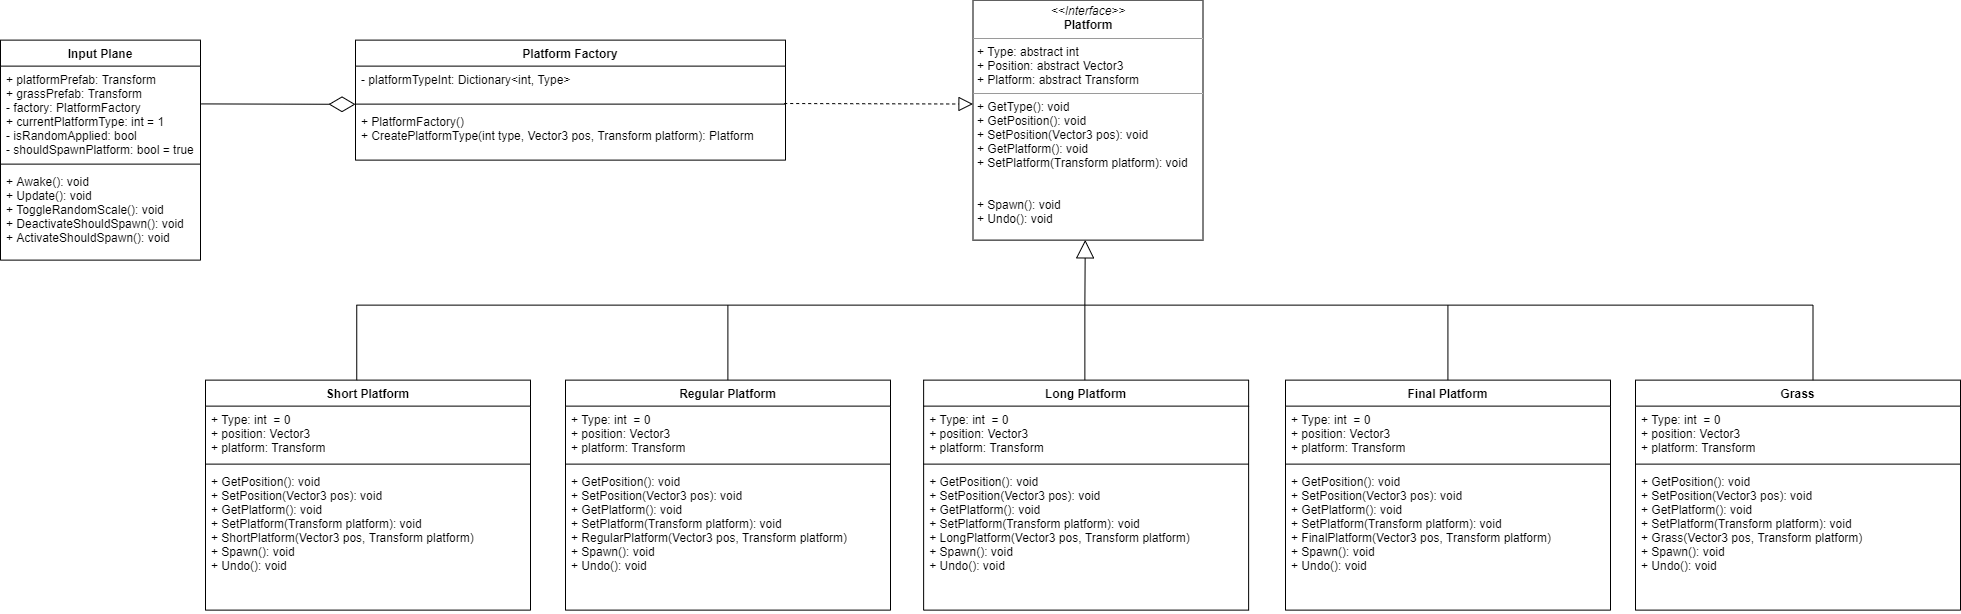

The diagram above was exported from draw.io. Its source (the exported page's mxGraphModel, read from the mxfile embedded in the PNG):
<mxGraphModel dx="2370" dy="1270" grid="1" gridSize="10" guides="1" tooltips="1" connect="1" arrows="1" fold="1" page="1" pageScale="1" pageWidth="850" pageHeight="1100" math="0" shadow="0">
  <root>
    <mxCell id="0" />
    <mxCell id="1" parent="0" />
    <mxCell id="45sjuuWuwJmDIQm4wWrG-6" value="" style="endArrow=block;endSize=16;endFill=0;html=1;rounded=0;strokeColor=default;exitX=0;exitY=0.5;exitDx=0;exitDy=0;exitPerimeter=0;strokeWidth=1;entryX=0.488;entryY=0.999;entryDx=0;entryDy=0;entryPerimeter=0;" parent="1" edge="1" target="45sjuuWuwJmDIQm4wWrG-27" source="Q2RP31XxFkH5XtDYa2gJ-1">
      <mxGeometry width="160" relative="1" as="geometry">
        <mxPoint x="1295.3349999999998" y="528.625" as="sourcePoint" />
        <mxPoint x="1295" y="465.62" as="targetPoint" />
      </mxGeometry>
    </mxCell>
    <mxCell id="45sjuuWuwJmDIQm4wWrG-27" value="&lt;p style=&quot;margin: 0px ; margin-top: 4px ; text-align: center&quot;&gt;&lt;i&gt;&amp;lt;&amp;lt;Interface&amp;gt;&amp;gt;&lt;/i&gt;&lt;br&gt;&lt;b&gt;Platform&lt;/b&gt;&lt;/p&gt;&lt;hr size=&quot;1&quot;&gt;&lt;p style=&quot;margin: 0px ; margin-left: 4px&quot;&gt;+ Type: abstract int&lt;br&gt;+ Position: abstract Vector3&lt;/p&gt;&lt;p style=&quot;margin: 0px ; margin-left: 4px&quot;&gt;+ Platform: abstract Transform&lt;/p&gt;&lt;hr size=&quot;1&quot;&gt;&lt;p style=&quot;margin: 0px ; margin-left: 4px&quot;&gt;+ GetType(): void&lt;/p&gt;&lt;p style=&quot;margin: 0px ; margin-left: 4px&quot;&gt;+ GetPosition(): void&lt;/p&gt;&lt;p style=&quot;margin: 0px ; margin-left: 4px&quot;&gt;+ SetPosition(Vector3 pos): void&lt;/p&gt;&lt;p style=&quot;margin: 0px ; margin-left: 4px&quot;&gt;+ GetPlatform(): void&lt;/p&gt;&lt;p style=&quot;margin: 0px ; margin-left: 4px&quot;&gt;+ SetPlatform(Transform platform): void&lt;/p&gt;&lt;p style=&quot;margin: 0px ; margin-left: 4px&quot;&gt;&lt;br&gt;&lt;/p&gt;&lt;p style=&quot;margin: 0px ; margin-left: 4px&quot;&gt;&lt;br&gt;&lt;/p&gt;&lt;p style=&quot;margin: 0px ; margin-left: 4px&quot;&gt;+ Spawn(): void&lt;br&gt;+ Undo(): void&lt;/p&gt;" style="verticalAlign=top;align=left;overflow=fill;fontSize=12;fontFamily=Helvetica;html=1;strokeWidth=1;" parent="1" vertex="1">
      <mxGeometry x="1182.5" y="225.62" width="230" height="240" as="geometry" />
    </mxCell>
    <mxCell id="45sjuuWuwJmDIQm4wWrG-28" value="Regular Platform" style="swimlane;fontStyle=1;align=center;verticalAlign=top;childLayout=stackLayout;horizontal=1;startSize=26;horizontalStack=0;resizeParent=1;resizeParentMax=0;resizeLast=0;collapsible=1;marginBottom=0;strokeWidth=1;" parent="1" vertex="1">
      <mxGeometry x="775" y="605.62" width="325" height="230" as="geometry" />
    </mxCell>
    <mxCell id="45sjuuWuwJmDIQm4wWrG-29" value="+ Type: int  = 0&#10;+ position: Vector3&#10;+ platform: Transform&#10;" style="text;strokeColor=none;fillColor=none;align=left;verticalAlign=top;spacingLeft=4;spacingRight=4;overflow=hidden;rotatable=0;points=[[0,0.5],[1,0.5]];portConstraint=eastwest;" parent="45sjuuWuwJmDIQm4wWrG-28" vertex="1">
      <mxGeometry y="26" width="325" height="54" as="geometry" />
    </mxCell>
    <mxCell id="45sjuuWuwJmDIQm4wWrG-30" value="" style="line;strokeWidth=1;fillColor=none;align=left;verticalAlign=middle;spacingTop=-1;spacingLeft=3;spacingRight=3;rotatable=0;labelPosition=right;points=[];portConstraint=eastwest;" parent="45sjuuWuwJmDIQm4wWrG-28" vertex="1">
      <mxGeometry y="80" width="325" height="8" as="geometry" />
    </mxCell>
    <mxCell id="45sjuuWuwJmDIQm4wWrG-31" value="+ GetPosition(): void&#10;+ SetPosition(Vector3 pos): void&#10;+ GetPlatform(): void&#10;+ SetPlatform(Transform platform): void&#10;+ RegularPlatform(Vector3 pos, Transform platform)&#10;+ Spawn(): void&#10;+ Undo(): void" style="text;strokeColor=none;fillColor=none;align=left;verticalAlign=top;spacingLeft=4;spacingRight=4;overflow=hidden;rotatable=0;points=[[0,0.5],[1,0.5]];portConstraint=eastwest;" parent="45sjuuWuwJmDIQm4wWrG-28" vertex="1">
      <mxGeometry y="88" width="325" height="142" as="geometry" />
    </mxCell>
    <mxCell id="45sjuuWuwJmDIQm4wWrG-32" value="Short Platform" style="swimlane;fontStyle=1;align=center;verticalAlign=top;childLayout=stackLayout;horizontal=1;startSize=26;horizontalStack=0;resizeParent=1;resizeParentMax=0;resizeLast=0;collapsible=1;marginBottom=0;strokeWidth=1;" parent="1" vertex="1">
      <mxGeometry x="415" y="605.62" width="325" height="230" as="geometry" />
    </mxCell>
    <mxCell id="45sjuuWuwJmDIQm4wWrG-33" value="+ Type: int  = 0&#10;+ position: Vector3&#10;+ platform: Transform&#10;" style="text;strokeColor=none;fillColor=none;align=left;verticalAlign=top;spacingLeft=4;spacingRight=4;overflow=hidden;rotatable=0;points=[[0,0.5],[1,0.5]];portConstraint=eastwest;" parent="45sjuuWuwJmDIQm4wWrG-32" vertex="1">
      <mxGeometry y="26" width="325" height="54" as="geometry" />
    </mxCell>
    <mxCell id="45sjuuWuwJmDIQm4wWrG-34" value="" style="line;strokeWidth=1;fillColor=none;align=left;verticalAlign=middle;spacingTop=-1;spacingLeft=3;spacingRight=3;rotatable=0;labelPosition=right;points=[];portConstraint=eastwest;" parent="45sjuuWuwJmDIQm4wWrG-32" vertex="1">
      <mxGeometry y="80" width="325" height="8" as="geometry" />
    </mxCell>
    <mxCell id="45sjuuWuwJmDIQm4wWrG-35" value="+ GetPosition(): void&#10;+ SetPosition(Vector3 pos): void&#10;+ GetPlatform(): void&#10;+ SetPlatform(Transform platform): void&#10;+ ShortPlatform(Vector3 pos, Transform platform)&#10;+ Spawn(): void&#10;+ Undo(): void" style="text;strokeColor=none;fillColor=none;align=left;verticalAlign=top;spacingLeft=4;spacingRight=4;overflow=hidden;rotatable=0;points=[[0,0.5],[1,0.5]];portConstraint=eastwest;" parent="45sjuuWuwJmDIQm4wWrG-32" vertex="1">
      <mxGeometry y="88" width="325" height="142" as="geometry" />
    </mxCell>
    <mxCell id="45sjuuWuwJmDIQm4wWrG-36" value="Long Platform" style="swimlane;fontStyle=1;align=center;verticalAlign=top;childLayout=stackLayout;horizontal=1;startSize=26;horizontalStack=0;resizeParent=1;resizeParentMax=0;resizeLast=0;collapsible=1;marginBottom=0;strokeWidth=1;" parent="1" vertex="1">
      <mxGeometry x="1133.13" y="605.62" width="325" height="230" as="geometry" />
    </mxCell>
    <mxCell id="45sjuuWuwJmDIQm4wWrG-37" value="+ Type: int  = 0&#10;+ position: Vector3&#10;+ platform: Transform&#10;" style="text;strokeColor=none;fillColor=none;align=left;verticalAlign=top;spacingLeft=4;spacingRight=4;overflow=hidden;rotatable=0;points=[[0,0.5],[1,0.5]];portConstraint=eastwest;" parent="45sjuuWuwJmDIQm4wWrG-36" vertex="1">
      <mxGeometry y="26" width="325" height="54" as="geometry" />
    </mxCell>
    <mxCell id="45sjuuWuwJmDIQm4wWrG-38" value="" style="line;strokeWidth=1;fillColor=none;align=left;verticalAlign=middle;spacingTop=-1;spacingLeft=3;spacingRight=3;rotatable=0;labelPosition=right;points=[];portConstraint=eastwest;" parent="45sjuuWuwJmDIQm4wWrG-36" vertex="1">
      <mxGeometry y="80" width="325" height="8" as="geometry" />
    </mxCell>
    <mxCell id="45sjuuWuwJmDIQm4wWrG-39" value="+ GetPosition(): void&#10;+ SetPosition(Vector3 pos): void&#10;+ GetPlatform(): void&#10;+ SetPlatform(Transform platform): void&#10;+ LongPlatform(Vector3 pos, Transform platform)&#10;+ Spawn(): void&#10;+ Undo(): void" style="text;strokeColor=none;fillColor=none;align=left;verticalAlign=top;spacingLeft=4;spacingRight=4;overflow=hidden;rotatable=0;points=[[0,0.5],[1,0.5]];portConstraint=eastwest;" parent="45sjuuWuwJmDIQm4wWrG-36" vertex="1">
      <mxGeometry y="88" width="325" height="142" as="geometry" />
    </mxCell>
    <mxCell id="45sjuuWuwJmDIQm4wWrG-40" value="Platform Factory" style="swimlane;fontStyle=1;align=center;verticalAlign=top;childLayout=stackLayout;horizontal=1;startSize=26;horizontalStack=0;resizeParent=1;resizeParentMax=0;resizeLast=0;collapsible=1;marginBottom=0;strokeWidth=1;" parent="1" vertex="1">
      <mxGeometry x="565" y="265.62" width="430" height="120" as="geometry" />
    </mxCell>
    <mxCell id="45sjuuWuwJmDIQm4wWrG-41" value="- platformTypeInt: Dictionary&lt;int, Type&gt;" style="text;strokeColor=none;fillColor=none;align=left;verticalAlign=top;spacingLeft=4;spacingRight=4;overflow=hidden;rotatable=0;points=[[0,0.5],[1,0.5]];portConstraint=eastwest;" parent="45sjuuWuwJmDIQm4wWrG-40" vertex="1">
      <mxGeometry y="26" width="430" height="34" as="geometry" />
    </mxCell>
    <mxCell id="45sjuuWuwJmDIQm4wWrG-42" value="" style="line;strokeWidth=1;fillColor=none;align=left;verticalAlign=middle;spacingTop=-1;spacingLeft=3;spacingRight=3;rotatable=0;labelPosition=right;points=[];portConstraint=eastwest;" parent="45sjuuWuwJmDIQm4wWrG-40" vertex="1">
      <mxGeometry y="60" width="430" height="8" as="geometry" />
    </mxCell>
    <mxCell id="45sjuuWuwJmDIQm4wWrG-43" value="+ PlatformFactory()&#10;+ CreatePlatformType(int type, Vector3 pos, Transform platform): Platform" style="text;strokeColor=none;fillColor=none;align=left;verticalAlign=top;spacingLeft=4;spacingRight=4;overflow=hidden;rotatable=0;points=[[0,0.5],[1,0.5]];portConstraint=eastwest;" parent="45sjuuWuwJmDIQm4wWrG-40" vertex="1">
      <mxGeometry y="68" width="430" height="52" as="geometry" />
    </mxCell>
    <mxCell id="45sjuuWuwJmDIQm4wWrG-44" value="Input Plane" style="swimlane;fontStyle=1;align=center;verticalAlign=top;childLayout=stackLayout;horizontal=1;startSize=26;horizontalStack=0;resizeParent=1;resizeParentMax=0;resizeLast=0;collapsible=1;marginBottom=0;strokeWidth=1;" parent="1" vertex="1">
      <mxGeometry x="210" y="265.62" width="200" height="220" as="geometry" />
    </mxCell>
    <mxCell id="45sjuuWuwJmDIQm4wWrG-45" value="+ platformPrefab: Transform&#10;+ grassPrefab: Transform&#10;- factory: PlatformFactory&#10;+ currentPlatformType: int = 1&#10;- isRandomApplied: bool&#10;- shouldSpawnPlatform: bool = true" style="text;strokeColor=none;fillColor=none;align=left;verticalAlign=top;spacingLeft=4;spacingRight=4;overflow=hidden;rotatable=0;points=[[0,0.5],[1,0.5]];portConstraint=eastwest;" parent="45sjuuWuwJmDIQm4wWrG-44" vertex="1">
      <mxGeometry y="26" width="200" height="94" as="geometry" />
    </mxCell>
    <mxCell id="45sjuuWuwJmDIQm4wWrG-46" value="" style="line;strokeWidth=1;fillColor=none;align=left;verticalAlign=middle;spacingTop=-1;spacingLeft=3;spacingRight=3;rotatable=0;labelPosition=right;points=[];portConstraint=eastwest;" parent="45sjuuWuwJmDIQm4wWrG-44" vertex="1">
      <mxGeometry y="120" width="200" height="8" as="geometry" />
    </mxCell>
    <mxCell id="45sjuuWuwJmDIQm4wWrG-47" value="+ Awake(): void&#10;+ Update(): void&#10;+ ToggleRandomScale(): void&#10;+ DeactivateShouldSpawn(): void&#10;+ ActivateShouldSpawn(): void" style="text;strokeColor=none;fillColor=none;align=left;verticalAlign=top;spacingLeft=4;spacingRight=4;overflow=hidden;rotatable=0;points=[[0,0.5],[1,0.5]];portConstraint=eastwest;" parent="45sjuuWuwJmDIQm4wWrG-44" vertex="1">
      <mxGeometry y="128" width="200" height="92" as="geometry" />
    </mxCell>
    <mxCell id="45sjuuWuwJmDIQm4wWrG-48" value="Grass" style="swimlane;fontStyle=1;align=center;verticalAlign=top;childLayout=stackLayout;horizontal=1;startSize=26;horizontalStack=0;resizeParent=1;resizeParentMax=0;resizeLast=0;collapsible=1;marginBottom=0;strokeWidth=1;" parent="1" vertex="1">
      <mxGeometry x="1845" y="605.62" width="325" height="230" as="geometry" />
    </mxCell>
    <mxCell id="45sjuuWuwJmDIQm4wWrG-49" value="+ Type: int  = 0&#10;+ position: Vector3&#10;+ platform: Transform&#10;" style="text;strokeColor=none;fillColor=none;align=left;verticalAlign=top;spacingLeft=4;spacingRight=4;overflow=hidden;rotatable=0;points=[[0,0.5],[1,0.5]];portConstraint=eastwest;" parent="45sjuuWuwJmDIQm4wWrG-48" vertex="1">
      <mxGeometry y="26" width="325" height="54" as="geometry" />
    </mxCell>
    <mxCell id="45sjuuWuwJmDIQm4wWrG-50" value="" style="line;strokeWidth=1;fillColor=none;align=left;verticalAlign=middle;spacingTop=-1;spacingLeft=3;spacingRight=3;rotatable=0;labelPosition=right;points=[];portConstraint=eastwest;" parent="45sjuuWuwJmDIQm4wWrG-48" vertex="1">
      <mxGeometry y="80" width="325" height="8" as="geometry" />
    </mxCell>
    <mxCell id="45sjuuWuwJmDIQm4wWrG-51" value="+ GetPosition(): void&#10;+ SetPosition(Vector3 pos): void&#10;+ GetPlatform(): void&#10;+ SetPlatform(Transform platform): void&#10;+ Grass(Vector3 pos, Transform platform)&#10;+ Spawn(): void&#10;+ Undo(): void" style="text;strokeColor=none;fillColor=none;align=left;verticalAlign=top;spacingLeft=4;spacingRight=4;overflow=hidden;rotatable=0;points=[[0,0.5],[1,0.5]];portConstraint=eastwest;" parent="45sjuuWuwJmDIQm4wWrG-48" vertex="1">
      <mxGeometry y="88" width="325" height="142" as="geometry" />
    </mxCell>
    <mxCell id="45sjuuWuwJmDIQm4wWrG-52" value="Final Platform" style="swimlane;fontStyle=1;align=center;verticalAlign=top;childLayout=stackLayout;horizontal=1;startSize=26;horizontalStack=0;resizeParent=1;resizeParentMax=0;resizeLast=0;collapsible=1;marginBottom=0;strokeWidth=1;" parent="1" vertex="1">
      <mxGeometry x="1495" y="605.62" width="325" height="230" as="geometry" />
    </mxCell>
    <mxCell id="45sjuuWuwJmDIQm4wWrG-53" value="+ Type: int  = 0&#10;+ position: Vector3&#10;+ platform: Transform&#10;" style="text;strokeColor=none;fillColor=none;align=left;verticalAlign=top;spacingLeft=4;spacingRight=4;overflow=hidden;rotatable=0;points=[[0,0.5],[1,0.5]];portConstraint=eastwest;" parent="45sjuuWuwJmDIQm4wWrG-52" vertex="1">
      <mxGeometry y="26" width="325" height="54" as="geometry" />
    </mxCell>
    <mxCell id="45sjuuWuwJmDIQm4wWrG-54" value="" style="line;strokeWidth=1;fillColor=none;align=left;verticalAlign=middle;spacingTop=-1;spacingLeft=3;spacingRight=3;rotatable=0;labelPosition=right;points=[];portConstraint=eastwest;" parent="45sjuuWuwJmDIQm4wWrG-52" vertex="1">
      <mxGeometry y="80" width="325" height="8" as="geometry" />
    </mxCell>
    <mxCell id="45sjuuWuwJmDIQm4wWrG-55" value="+ GetPosition(): void&#10;+ SetPosition(Vector3 pos): void&#10;+ GetPlatform(): void&#10;+ SetPlatform(Transform platform): void&#10;+ FinalPlatform(Vector3 pos, Transform platform)&#10;+ Spawn(): void&#10;+ Undo(): void" style="text;strokeColor=none;fillColor=none;align=left;verticalAlign=top;spacingLeft=4;spacingRight=4;overflow=hidden;rotatable=0;points=[[0,0.5],[1,0.5]];portConstraint=eastwest;" parent="45sjuuWuwJmDIQm4wWrG-52" vertex="1">
      <mxGeometry y="88" width="325" height="142" as="geometry" />
    </mxCell>
    <mxCell id="Q2RP31XxFkH5XtDYa2gJ-1" value="" style="strokeWidth=1;html=1;shape=mxgraph.flowchart.annotation_1;align=left;pointerEvents=1;rotation=90;" parent="1" vertex="1">
      <mxGeometry x="1256.87" y="-160" width="75" height="1456.25" as="geometry" />
    </mxCell>
    <mxCell id="Q2RP31XxFkH5XtDYa2gJ-3" value="" style="endArrow=none;html=1;rounded=0;entryX=0;entryY=0.5;entryDx=0;entryDy=0;entryPerimeter=0;exitX=1;exitY=0.5;exitDx=0;exitDy=0;strokeWidth=1;exitPerimeter=0;" parent="1" source="Q2RP31XxFkH5XtDYa2gJ-1" target="Q2RP31XxFkH5XtDYa2gJ-1" edge="1">
      <mxGeometry width="50" height="50" relative="1" as="geometry">
        <mxPoint x="1265" y="595.62" as="sourcePoint" />
        <mxPoint x="1315" y="545.62" as="targetPoint" />
      </mxGeometry>
    </mxCell>
    <mxCell id="Q2RP31XxFkH5XtDYa2gJ-4" value="" style="endArrow=none;html=1;rounded=0;entryX=0;entryY=0.5;entryDx=0;entryDy=0;entryPerimeter=0;exitX=0.5;exitY=0;exitDx=0;exitDy=0;" parent="1" edge="1">
      <mxGeometry width="50" height="50" relative="1" as="geometry">
        <mxPoint x="937.3900000000003" y="605.62" as="sourcePoint" />
        <mxPoint x="937.3850000000002" y="530.62" as="targetPoint" />
      </mxGeometry>
    </mxCell>
    <mxCell id="Q2RP31XxFkH5XtDYa2gJ-5" value="" style="endArrow=none;html=1;rounded=0;entryX=0;entryY=0.5;entryDx=0;entryDy=0;entryPerimeter=0;exitX=0.5;exitY=0;exitDx=0;exitDy=0;" parent="1" edge="1">
      <mxGeometry width="50" height="50" relative="1" as="geometry">
        <mxPoint x="1657.4200000000003" y="605.63" as="sourcePoint" />
        <mxPoint x="1657.4150000000002" y="530.63" as="targetPoint" />
      </mxGeometry>
    </mxCell>
    <mxCell id="Q2RP31XxFkH5XtDYa2gJ-6" value="" style="endArrow=block;dashed=1;endFill=0;endSize=12;html=1;rounded=0;exitX=0.997;exitY=0.425;exitDx=0;exitDy=0;exitPerimeter=0;entryX=0;entryY=0.433;entryDx=0;entryDy=0;entryPerimeter=0;" parent="1" source="45sjuuWuwJmDIQm4wWrG-42" edge="1" target="45sjuuWuwJmDIQm4wWrG-27">
      <mxGeometry width="160" relative="1" as="geometry">
        <mxPoint x="1022.5" y="315.62" as="sourcePoint" />
        <mxPoint x="1182.5" y="315.62" as="targetPoint" />
      </mxGeometry>
    </mxCell>
    <mxCell id="Q2RP31XxFkH5XtDYa2gJ-7" value="" style="endArrow=diamondThin;endFill=0;endSize=24;html=1;rounded=0;entryX=0;entryY=0.525;entryDx=0;entryDy=0;entryPerimeter=0;exitX=1.003;exitY=0.402;exitDx=0;exitDy=0;exitPerimeter=0;" parent="1" source="45sjuuWuwJmDIQm4wWrG-45" edge="1" target="45sjuuWuwJmDIQm4wWrG-42">
      <mxGeometry width="160" relative="1" as="geometry">
        <mxPoint x="405" y="325.12" as="sourcePoint" />
        <mxPoint x="565" y="325.12" as="targetPoint" />
      </mxGeometry>
    </mxCell>
  </root>
</mxGraphModel>